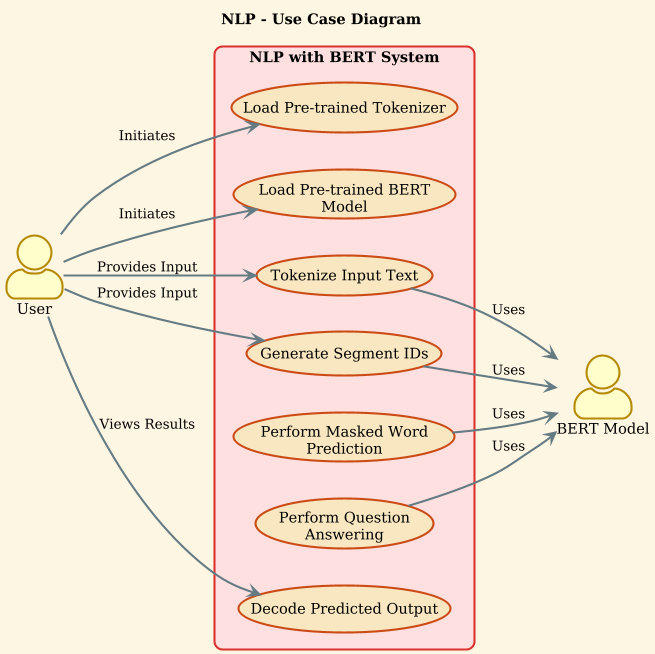

The diagram above was rendered by PlantUML. Its source (embedded in the PNG):
@startuml
title NLP - Use Case Diagram
!theme sunlust
left to right direction

actor "User" as User
actor "BERT Model" as Model

rectangle "NLP with BERT System" {
    usecase "Load Pre-trained Tokenizer" as UC1
    usecase "Load Pre-trained BERT Model" as UC2
    usecase "Tokenize Input Text" as UC3
    usecase "Generate Segment IDs" as UC4
    usecase "Perform Masked Word Prediction" as UC5
    usecase "Perform Question Answering" as UC6
    usecase "Decode Predicted Output" as UC7
}

User --> UC1 : Initiates
User --> UC2 : Initiates
User --> UC3 : Provides Input
User --> UC4 : Provides Input
User --> UC7 : Views Results

UC5 --> Model : Uses
UC6 --> Model : Uses
UC3 --> Model : Uses
UC4 --> Model : Uses
@enduml